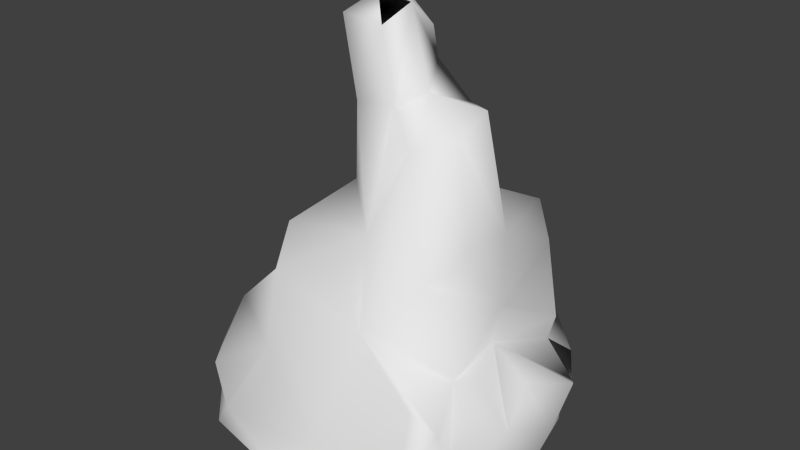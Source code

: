 # Source: rock3.blend  (saved by Blender 2.71.0; exported with 4.5.12 LTS)
import bpy
from mathutils import Matrix  # noqa: F401  (used for matrix-valued properties, if any)

bpy.ops.wm.read_factory_settings(use_empty=True)
scene = bpy.context.scene
scene.name = 'Scene'

# ---- collections
col_collection_1 = bpy.data.collections.new('Collection 1'); scene.collection.children.link(col_collection_1)

# ---- world
world_world = bpy.data.worlds.new('World'); scene.world = world_world
world_world.color = (0.05088, 0.05088, 0.05088)
world_world.use_sun_shadow = False
world_world.sun_shadow_jitter_overblur = 0.0
world_world.cycles.sampling_method = 'MANUAL'
world_world.cycles.sample_map_resolution = 256

# ---- meshes
me_cube_003 = bpy.data.meshes.new('Cube.003')
me_cube_003.from_pydata([(-0.9822, -0.995, -0.05465), (1.277, 0.0005912, 0.03396), (-0.08977, 0.8076, 1.91), (1.002, -1.006, -0.05588), (-1.004, 0.812, -0.01147), (1.075, 0.7206, -0.03221), (-1.137, 0.495, -3.052e-05), (-0.00275, -1.268, 0.05096), (0.3491, 0.8929, 1.623), (0.8722, -0.8916, 0.8407), (0.7113, -0.5368, 1.595), (1.11, -0.8801, 0.7566), (0.9216, 1.009, -0.05111), (1.011, 0.9359, 0.4718), (0.7519, 0.9204, 1.375), (1.061, 0.5851, 0.9685), (1.177, -0.8555, 0.5074), (-0.225, -0.1374, 2.564), (-0.5013, 1.13, 0.004981), (0.3257, -0.2384, 2.379), (1.257, 0.5517, 0.5089), (0.7374, 1.091, 0.7063), (1.362, -0.4487, 0.6861), (-0.3931, 0.8073, 1.312), (0.08429, 0.07174, 3.272), (0.0213, 0.458, 2.775), (-0.8879, -0.982, 0.1224), (1.054, 0.6769, 0.3282), (0.08711, -0.1073, 2.562), (-0.3868, 0.05691, 2.475), (-0.7062, 0.2657, 1.405), (0.03988, 1.254, 0.037), (-0.7891, 0.6838, 0.8638), (-0.06098, 1.26, 0.4352), (-0.5526, 0.9849, 0.722), (0.1652, -1.094, 0.3464), (-1.278, -0.007659, 0.05421), (-0.9414, 0.5038, 0.6827), (-0.8499, -0.4207, 0.8931), (0.5501, 1.19, 1.084), (0.8249, -0.2331, 1.766), (0.8283, 0.1188, 0.8873), (1.374, 0.3668, 0.6275), (-0.4574, -0.7798, 1.416), (-0.5754, -0.5098, 1.657), (-0.3316, 0.4456, 2.265), (-0.3221, -0.1569, 3.179), (0.8811, -1.028, 0.3608), (-0.1117, 0.2977, 3.246), (-1.232, -0.1435, 0.6865), (-0.7563, -0.3502, 1.201), (-0.9352, -1.016, 0.5308), (0.02939, 0.574, 2.099), (-0.01605, -0.2977, 1.657), (0.5963, 0.2719, 2.569), (0.4876, 0.4399, 2.211), (0.005536, 0.4178, 3.023), (-0.3133, 0.3539, 3.077), (1.38, 0.09731, 0.3771), (0.2224, 0.1126, 2.657), (-0.759, 0.8952, 0.9396), (-0.525, 0.9822, 1.01), (-0.877, 0.1421, 0.9611), (0.01065, 1.043, 0.9882), (-1.13, -0.7188, 0.5743), (0.6165, 0.9733, 1.654), (1.016, -0.5992, 1.006), (1.059, -0.7796, -0.03663), (-0.9364, -0.6778, 0.964), (0.7909, 0.273, 1.709), (0.9143, 0.07962, 1.231), (0.9819, 0.6212, 0.7292), (1.258, -0.08012, 0.8096), (0.3731, -0.8237, 1.235), (-0.4283, -0.932, 0.8449), (-0.5031, 0.334, 1.739), (0.5172, 0.5721, 1.857), (-0.3596, -0.01121, 1.883), (0.342, 0.4429, 2.517), (-0.2165, 0.4586, 2.598), (0.004075, -0.1357, 3.146), (-0.1982, 0.06333, 3.311), (0.5666, 0.003253, 2.428)], [], [(50, 38, 68), (41, 72, 42), (2, 63, 23), (64, 26, 51), (39, 65, 14), (39, 63, 8), (9, 11, 73), (67, 22, 16), (70, 41, 15), (26, 74, 51), (32, 30, 23), (6, 49, 37), (6, 36, 49), (14, 21, 39), (11, 16, 9), (10, 66, 70), (43, 35, 73), (48, 25, 56), (53, 17, 77), (53, 28, 17), (5, 27, 58), (27, 20, 58), (77, 17, 29), (82, 54, 59), (60, 32, 61), (38, 49, 64), (8, 63, 2), (21, 33, 63), (66, 16, 22), (42, 72, 58), (72, 22, 58), (22, 1, 58), (9, 35, 47), (52, 76, 8), (81, 24, 80), (55, 76, 52), (55, 54, 76), (59, 54, 78), (57, 46, 81), (19, 10, 82), (21, 71, 13), (31, 34, 33), (31, 18, 34), (47, 16, 11), (16, 47, 67), (47, 11, 9), (7, 35, 26), (34, 4, 32), (40, 82, 10), (69, 76, 54), (50, 68, 43), (68, 74, 43), (32, 23, 61), (37, 4, 6), (68, 38, 64), (49, 36, 64), (39, 21, 63), (73, 11, 66), (11, 16, 66), (35, 9, 73), (70, 15, 14), (15, 41, 71), (0, 7, 26), (35, 43, 74), (53, 77, 44), (75, 30, 77), (64, 0, 26), (18, 4, 34), (13, 71, 27), (71, 20, 27), (71, 13, 20), (57, 81, 48), (75, 77, 29), (62, 30, 32), (23, 63, 61), (8, 65, 39), (50, 62, 38), (38, 62, 49), (21, 13, 12), (5, 12, 27), (10, 70, 40), (70, 69, 40), (66, 41, 70), (41, 22, 72), (41, 66, 22), (26, 35, 74), (77, 30, 44), (28, 53, 19), (55, 45, 79), (55, 52, 45), (48, 56, 57), (56, 25, 57), (57, 17, 46), (57, 29, 17), (57, 79, 29), (80, 24, 48), (5, 58, 1), (3, 35, 7), (23, 75, 2), (2, 75, 45), (45, 52, 2), (59, 78, 25), (19, 82, 59), (32, 60, 34), (60, 61, 34), (37, 32, 4), (37, 62, 32), (37, 49, 62), (50, 30, 62), (34, 63, 33), (34, 61, 63), (21, 14, 15), (64, 36, 0), (68, 64, 51), (21, 12, 31), (21, 31, 33), (73, 66, 10), (22, 67, 1), (67, 47, 3), (27, 12, 13), (69, 65, 76), (69, 14, 65), (69, 70, 14), (15, 71, 21), (71, 41, 20), (41, 42, 20), (42, 58, 20), (35, 3, 47), (10, 19, 73), (19, 53, 73), (51, 74, 68), (23, 30, 75), (43, 53, 44), (8, 76, 65), (2, 52, 8), (73, 53, 43), (24, 59, 25), (24, 28, 59), (80, 46, 17), (24, 80, 28), (44, 50, 43), (44, 30, 50), (48, 24, 56), (24, 25, 56), (45, 75, 29), (78, 79, 25), (78, 55, 79), (78, 54, 55), (81, 24, 48), (80, 17, 28), (57, 25, 79), (45, 29, 79), (54, 82, 69), (82, 40, 69), (19, 59, 28), (81, 46, 80)])
me_cube_003.polygons.foreach_set('use_smooth', [True] * 156)
_uv = me_cube_003.uv_layers.new(name='UVMap')
_uv.uv.foreach_set('vector', [0.819, 1.1, 0.8231, 0.9466, 0.8497, 0.982, 0.2727, 0.9437, 0.2399, 0.9048, 0.2915, 0.8137, 0.5176, 1.455, 0.4984, 0.9941, 0.5721, 1.156, 0.8402, 0.7872, 0.883, 0.5612, 0.8816, 0.7654, 0.4311, 1.042, 0.4101, 1.327, 0.391, 1.188, 0.4311, 1.042, 0.4984, 0.9941, 0.4407, 1.311, 0.1232, 0.9204, 0.1433, 0.8783, 0.06769, 1.117, 0.149, 0.4817, 0.1994, 0.8431, 0.15, 0.7537, 0.2638, 1.116, 0.2727, 0.9437, 0.3302, 0.9843, 0.883, 0.5612, 0.9314, 0.9224, 0.8816, 0.7654, 0.6364, 0.9319, 0.6927, 1.202, 0.5721, 1.156, 0.6847, 0.5, 0.7685, 0.8432, 0.6718, 0.8414, 0.6847, 0.5, 0.751, 0.5271, 0.7685, 0.8432, 0.391, 1.188, 0.4054, 0.8531, 0.4311, 1.042, 0.1433, 0.8783, 0.15, 0.7537, 0.1232, 0.9204, 0.1471, 1.298, 0.1652, 1.003, 0.2638, 1.116, 0.9156, 1.208, 1.024, 0.6732, 1.068, 1.117, 0.5571, 2.123, 0.4926, 1.888, 0.4979, 2.012, 0.9914, 1.329, 0.8372, 1.782, 0.755, 1.442, 0.9914, 1.329, 1.109, 1.781, 0.8372, 1.782, 0.344, 0.4839, 0.3409, 0.6641, 0.2612, 0.6885, 0.3409, 0.6641, 0.3158, 0.7545, 0.2612, 0.6885, 0.755, 1.442, 0.8372, 1.782, 0.7267, 1.737, 0.2509, 1.714, 0.3181, 1.785, 0.3246, 1.829, 0.6119, 0.9698, 0.6364, 0.9319, 0.5781, 1.005, 0.8231, 0.9466, 0.7685, 0.8432, 0.8402, 0.7872, 0.4407, 1.311, 0.4984, 0.9941, 0.5176, 1.455, 0.4054, 0.8531, 0.5077, 0.7176, 0.4984, 0.9941, 0.1652, 1.003, 0.15, 0.7537, 0.1994, 0.8431, 0.2915, 0.8137, 0.2399, 0.9048, 0.2612, 0.6885, 0.2399, 0.9048, 0.1994, 0.8431, 0.2612, 0.6885, 0.1994, 0.8431, 0.2501, 0.517, 0.2612, 0.6885, 0.1232, 0.9204, 0.02384, 0.6732, 0.1128, 0.6804, 0.4919, 1.55, 0.383, 1.428, 0.4407, 1.311, 0.7008, 2.155, 0.3622, 2.136, 1.005, 2.073, 0.3668, 1.605, 0.383, 1.428, 0.4919, 1.55, 0.3668, 1.605, 0.3181, 1.785, 0.383, 1.428, 0.3246, 1.829, 0.3181, 1.785, 0.3953, 1.758, 0.6153, 2.039, 0.8221, 2.089, 0.7008, 2.155, 0.1494, 1.689, 0.1471, 1.298, 0.2509, 1.714, 0.4054, 0.8531, 0.3398, 0.8646, 0.3689, 0.7359, 0.4949, 0.5185, 0.5814, 0.861, 0.5077, 0.7176, 0.4949, 0.5185, 0.5665, 0.5025, 0.5814, 0.861, 0.1128, 0.6804, 0.15, 0.7537, 0.1433, 0.8783, 0.15, 0.7537, 0.1128, 0.6804, 0.149, 0.4817, 0.1128, 0.6804, 0.1433, 0.8783, 0.1232, 0.9204, 0.9997, 0.5255, 1.024, 0.6732, 0.883, 0.5612, 0.5814, 0.861, 0.6418, 0.4943, 0.6364, 0.9319, 0.2062, 1.383, 0.2509, 1.714, 0.1471, 1.298, 0.3029, 1.354, 0.383, 1.428, 0.3181, 1.785, 0.819, 1.1, 0.8497, 0.982, 0.9156, 1.208, 0.8497, 0.982, 0.9314, 0.9224, 0.9156, 1.208, 0.6364, 0.9319, 0.5721, 1.156, 0.5781, 1.005, 0.6718, 0.8414, 0.6418, 0.4943, 0.6847, 0.5, 0.8497, 0.982, 0.8231, 0.9466, 0.8402, 0.7872, 0.7685, 0.8432, 0.751, 0.5271, 0.8402, 0.7872, 0.4311, 1.042, 0.4054, 0.8531, 0.4984, 0.9941, 0.06769, 1.117, 0.1433, 0.8783, 0.1652, 1.003, 0.1433, 0.8783, 0.15, 0.7537, 0.1652, 1.003, 0.02384, 0.6732, 0.1232, 0.9204, 0.06769, 1.117, 0.2638, 1.116, 0.3302, 0.9843, 0.391, 1.188, 0.3302, 0.9843, 0.2727, 0.9437, 0.3398, 0.8646, 0.876, 0.4727, 0.9997, 0.5255, 0.883, 0.5612, 1.024, 0.6732, 0.9156, 1.208, 0.9314, 0.9224, 0.9914, 1.329, 0.755, 1.442, 0.8654, 1.328, 0.6567, 1.37, 0.6927, 1.202, 0.755, 1.442, 0.8402, 0.7872, 0.876, 0.4727, 0.883, 0.5612, 0.5665, 0.5025, 0.6418, 0.4943, 0.5814, 0.861, 0.3689, 0.7359, 0.3398, 0.8646, 0.3409, 0.6641, 0.3398, 0.8646, 0.3158, 0.7545, 0.3409, 0.6641, 0.3398, 0.8646, 0.3689, 0.7359, 0.3158, 0.7545, 0.6153, 2.039, 0.7008, 2.155, 0.5571, 2.123, 0.6567, 1.37, 0.755, 1.442, 0.7267, 1.737, 0.7244, 0.9805, 0.6927, 1.202, 0.6364, 0.9319, 0.5721, 1.156, 0.4984, 0.9941, 0.5781, 1.005, 0.4407, 1.311, 0.4101, 1.327, 0.4311, 1.042, 0.819, 1.1, 0.7244, 0.9805, 0.8231, 0.9466, 0.8231, 0.9466, 0.7244, 0.9805, 0.7685, 0.8432, 0.4054, 0.8531, 0.3689, 0.7359, 0.3822, 0.4744, 0.344, 0.4839, 0.3822, 0.4744, 0.3409, 0.6641, 0.1471, 1.298, 0.2638, 1.116, 0.2062, 1.383, 0.2638, 1.116, 0.3029, 1.354, 0.2062, 1.383, 0.1652, 1.003, 0.2727, 0.9437, 0.2638, 1.116, 0.2727, 0.9437, 0.1994, 0.8431, 0.2399, 0.9048, 0.2727, 0.9437, 0.1652, 1.003, 0.1994, 0.8431, 0.883, 0.5612, 1.024, 0.6732, 0.9314, 0.9224, 0.755, 1.442, 0.6927, 1.202, 0.8654, 1.328, 1.109, 1.781, 0.9914, 1.329, 1.149, 1.689, 0.3668, 1.605, 0.6018, 1.632, 0.5702, 1.799, 0.3668, 1.605, 0.4919, 1.55, 0.6018, 1.632, 0.5571, 2.123, 0.4979, 2.012, 0.6153, 2.039, 0.4979, 2.012, 0.4926, 1.888, 0.6153, 2.039, 0.6153, 2.039, 0.8372, 1.782, 0.8221, 2.089, 0.6153, 2.039, 0.7267, 1.737, 0.8372, 1.782, 0.6153, 2.039, 0.5702, 1.799, 0.7267, 1.737, 1.005, 2.073, 0.3622, 2.136, 0.5571, 2.123, 0.344, 0.4839, 0.2612, 0.6885, 0.2501, 0.517, 1.125, 0.4721, 1.024, 0.6732, 0.9997, 0.5255, 0.5721, 1.156, 0.6567, 1.37, 0.5176, 1.455, 0.5176, 1.455, 0.6567, 1.37, 0.6018, 1.632, 0.6018, 1.632, 0.4919, 1.55, 0.5176, 1.455, 0.3246, 1.829, 0.3953, 1.758, 0.4926, 1.888, 0.1494, 1.689, 0.2509, 1.714, 0.3246, 1.829, 0.6364, 0.9319, 0.6119, 0.9698, 0.5814, 0.861, 0.6119, 0.9698, 0.5781, 1.005, 0.5814, 0.861, 0.6718, 0.8414, 0.6364, 0.9319, 0.6418, 0.4943, 0.6718, 0.8414, 0.7244, 0.9805, 0.6364, 0.9319, 0.6718, 0.8414, 0.7685, 0.8432, 0.7244, 0.9805, 0.819, 1.1, 0.6927, 1.202, 0.7244, 0.9805, 0.5814, 0.861, 0.4984, 0.9941, 0.5077, 0.7176, 0.5814, 0.861, 0.5781, 1.005, 0.4984, 0.9941, 0.4054, 0.8531, 0.391, 1.188, 0.3302, 0.9843, 0.8402, 0.7872, 0.751, 0.5271, 0.876, 0.4727, 0.8497, 0.982, 0.8402, 0.7872, 0.8816, 0.7654, 0.4054, 0.8531, 0.3822, 0.4744, 0.4949, 0.5185, 0.4054, 0.8531, 0.4949, 0.5185, 0.5077, 0.7176, 0.06769, 1.117, 0.1652, 1.003, 0.1471, 1.298, 0.1994, 0.8431, 0.149, 0.4817, 0.2501, 0.517, 0.149, 0.4817, 0.1128, 0.6804, 0.1247, 0.4721, 0.3409, 0.6641, 0.3822, 0.4744, 0.3689, 0.7359, 0.3029, 1.354, 0.4101, 1.327, 0.383, 1.428, 0.3029, 1.354, 0.391, 1.188, 0.4101, 1.327, 0.3029, 1.354, 0.2638, 1.116, 0.391, 1.188, 0.3302, 0.9843, 0.3398, 0.8646, 0.4054, 0.8531, 0.3398, 0.8646, 0.2727, 0.9437, 0.3158, 0.7545, 0.2727, 0.9437, 0.2915, 0.8137, 0.3158, 0.7545, 0.2915, 0.8137, 0.2612, 0.6885, 0.3158, 0.7545, 0.02384, 0.6732, 0.1247, 0.4721, 0.1128, 0.6804, 0.1471, 1.298, 0.1494, 1.689, 0.06769, 1.117, 1.149, 1.689, 0.9914, 1.329, 1.068, 1.117, 0.8816, 0.7654, 0.9314, 0.9224, 0.8497, 0.982, 0.5721, 1.156, 0.6927, 1.202, 0.6567, 1.37, 0.9156, 1.208, 0.9914, 1.329, 0.8654, 1.328, 0.4407, 1.311, 0.383, 1.428, 0.4101, 1.327, 0.5176, 1.455, 0.4919, 1.55, 0.4407, 1.311, 1.068, 1.117, 0.9914, 1.329, 0.9156, 1.208, 0.3622, 2.136, 0.3246, 1.829, 0.4926, 1.888, 0.3622, 2.136, 0.1086, 1.781, 0.3246, 1.829, 1.005, 2.073, 0.8221, 2.089, 0.8372, 1.782, 0.3622, 2.136, 0.004777, 2.073, 0.1086, 1.781, 0.8654, 1.328, 0.819, 1.1, 0.9156, 1.208, 0.8654, 1.328, 0.6927, 1.202, 0.819, 1.1, 0.5571, 2.123, 0.3622, 2.136, 0.4979, 2.012, 0.3622, 2.136, 0.4926, 1.888, 0.4979, 2.012, 0.6018, 1.632, 0.6567, 1.37, 0.7267, 1.737, 0.3953, 1.758, 0.5702, 1.799, 0.4926, 1.888, 0.3953, 1.758, 0.3668, 1.605, 0.5702, 1.799, 0.3953, 1.758, 0.3181, 1.785, 0.3668, 1.605, 0.7008, 2.155, 0.3622, 2.136, 0.5571, 2.123, 1.005, 2.073, 0.8372, 1.782, 1.109, 1.781, 0.6153, 2.039, 0.4926, 1.888, 0.5702, 1.799, 0.6018, 1.632, 0.7267, 1.737, 0.5702, 1.799, 0.3181, 1.785, 0.2509, 1.714, 0.3029, 1.354, 0.2509, 1.714, 0.2062, 1.383, 0.3029, 1.354, 0.1494, 1.689, 0.3246, 1.829, 0.1086, 1.781, 0.7008, 2.155, 0.8221, 2.089, 1.005, 2.073])
me_cube_003.use_remesh_preserve_volume = False
me_cube_003.use_remesh_preserve_attributes = False
me_cube_003.use_mirror_vertex_groups = False
me_cube_003.update()

# ---- objects
ob_cube = bpy.data.objects.new('Cube', me_cube_003)

# ---- transforms, parenting, visibility, modifiers, constraints
ob_cube.location = (0.0, 0.0, 0.0)
ob_cube.lineart.crease_threshold = 0.0

# ---- collection membership
col_collection_1.objects.link(ob_cube)

# ---- scene / render settings (as saved in the file)
scene.frame_start = 1; scene.frame_end = 250; scene.frame_set(1)
scene.render.engine = 'BLENDER_EEVEE_NEXT'
scene.render.resolution_percentage = 50
scene.render.dither_intensity = 0.0
scene.cycles.use_denoising = False
scene.cycles.samples = 10
scene.cycles.sampling_pattern = 'TABULATED_SOBOL'
scene.cycles.light_sampling_threshold = 0.0
scene.cycles.use_adaptive_sampling = False
scene.cycles.use_light_tree = False
scene.cycles.blur_glossy = 0.0
scene.cycles.volume_bounces = 1
scene.cycles.pixel_filter_type = 'GAUSSIAN'
scene.cycles.sample_clamp_indirect = 0.0
scene.view_settings.view_transform = 'Standard'
bpy.context.view_layer.update()

# ---- added for rendering (the .blend has no active camera and no usable light): camera, sun
cam_auto = bpy.data.cameras.new('AutoCamera')
cam_auto.lens = 50.0
cam_auto.sensor_width = 36.0
cam_auto.clip_end = 1000.0
ob_auto_camera = bpy.data.objects.new('AutoCamera', cam_auto)
scene.collection.objects.link(ob_auto_camera)
ob_auto_camera.location = (4.65758, -5.53194, 5.31263)
ob_auto_camera.rotation_euler = (1.09748, -7.21219e-08, 0.694738)
scene.camera = ob_auto_camera
light_auto_sun = bpy.data.lights.new('AutoSun', 'SUN')
light_auto_sun.energy = 3.0
light_auto_sun.angle = 0.0523599
ob_auto_sun = bpy.data.objects.new('AutoSun', light_auto_sun)
scene.collection.objects.link(ob_auto_sun)
ob_auto_sun.rotation_euler = (0.872665, 0.174533, 0.523599)
bpy.context.view_layer.update()
